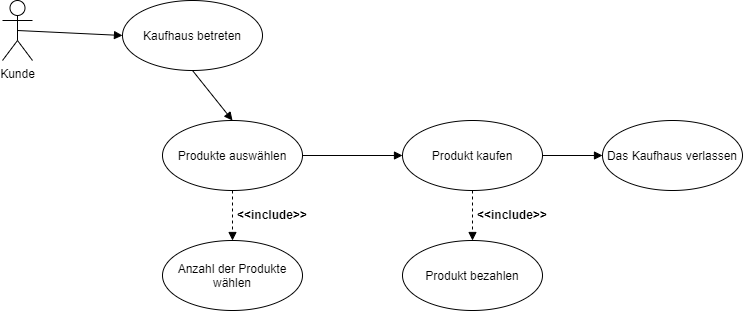

The diagram above was exported from draw.io. Its source (the exported page's mxGraphModel, read from the mxfile embedded in the PNG):
<mxGraphModel dx="1422" dy="723" grid="1" gridSize="10" guides="1" tooltips="1" connect="1" arrows="1" fold="1" page="1" pageScale="1" pageWidth="827" pageHeight="1169" math="0" shadow="0">
  <root>
    <mxCell id="0" />
    <mxCell id="1" parent="0" />
    <mxCell id="jPaO8yB68slE36UB7B_u-1" value="Kunde" style="shape=umlActor;verticalLabelPosition=bottom;labelBackgroundColor=#ffffff;verticalAlign=top;html=1;" vertex="1" parent="1">
      <mxGeometry x="40" y="40" width="30" height="60" as="geometry" />
    </mxCell>
    <mxCell id="jPaO8yB68slE36UB7B_u-2" value="Kaufhaus betreten" style="ellipse;whiteSpace=wrap;html=1;" vertex="1" parent="1">
      <mxGeometry x="160" y="40" width="140" height="70" as="geometry" />
    </mxCell>
    <mxCell id="jPaO8yB68slE36UB7B_u-3" value="Produkte auswählen" style="ellipse;whiteSpace=wrap;html=1;" vertex="1" parent="1">
      <mxGeometry x="200" y="160" width="140" height="70" as="geometry" />
    </mxCell>
    <mxCell id="jPaO8yB68slE36UB7B_u-4" value="Anzahl der Produkte wählen" style="ellipse;whiteSpace=wrap;html=1;" vertex="1" parent="1">
      <mxGeometry x="200" y="280" width="140" height="70" as="geometry" />
    </mxCell>
    <mxCell id="jPaO8yB68slE36UB7B_u-5" value="Produkt kaufen" style="ellipse;whiteSpace=wrap;html=1;" vertex="1" parent="1">
      <mxGeometry x="440" y="160" width="140" height="70" as="geometry" />
    </mxCell>
    <mxCell id="jPaO8yB68slE36UB7B_u-6" value="Produkt bezahlen" style="ellipse;whiteSpace=wrap;html=1;" vertex="1" parent="1">
      <mxGeometry x="440" y="280" width="140" height="70" as="geometry" />
    </mxCell>
    <mxCell id="jPaO8yB68slE36UB7B_u-7" value="Das Kaufhaus verlassen" style="ellipse;whiteSpace=wrap;html=1;" vertex="1" parent="1">
      <mxGeometry x="640" y="160" width="140" height="70" as="geometry" />
    </mxCell>
    <mxCell id="jPaO8yB68slE36UB7B_u-9" value="" style="html=1;verticalAlign=bottom;endArrow=block;exitX=0.5;exitY=0.5;exitDx=0;exitDy=0;exitPerimeter=0;entryX=0;entryY=0.5;entryDx=0;entryDy=0;" edge="1" parent="1" source="jPaO8yB68slE36UB7B_u-1" target="jPaO8yB68slE36UB7B_u-2">
      <mxGeometry width="80" relative="1" as="geometry">
        <mxPoint x="100" y="140" as="sourcePoint" />
        <mxPoint x="180" y="140" as="targetPoint" />
      </mxGeometry>
    </mxCell>
    <mxCell id="jPaO8yB68slE36UB7B_u-10" value="" style="html=1;verticalAlign=bottom;endArrow=block;exitX=0.5;exitY=1;exitDx=0;exitDy=0;entryX=0.5;entryY=0;entryDx=0;entryDy=0;" edge="1" parent="1" source="jPaO8yB68slE36UB7B_u-2" target="jPaO8yB68slE36UB7B_u-3">
      <mxGeometry width="80" relative="1" as="geometry">
        <mxPoint x="260" y="130" as="sourcePoint" />
        <mxPoint x="365" y="135" as="targetPoint" />
      </mxGeometry>
    </mxCell>
    <mxCell id="jPaO8yB68slE36UB7B_u-11" value="" style="html=1;verticalAlign=bottom;endArrow=block;exitX=0.5;exitY=1;exitDx=0;exitDy=0;entryX=0.5;entryY=0;entryDx=0;entryDy=0;dashed=1;" edge="1" parent="1" source="jPaO8yB68slE36UB7B_u-3" target="jPaO8yB68slE36UB7B_u-4">
      <mxGeometry width="80" relative="1" as="geometry">
        <mxPoint x="75" y="90" as="sourcePoint" />
        <mxPoint x="180" y="95" as="targetPoint" />
        <Array as="points" />
      </mxGeometry>
    </mxCell>
    <mxCell id="jPaO8yB68slE36UB7B_u-12" value="" style="html=1;verticalAlign=bottom;endArrow=block;exitX=1;exitY=0.5;exitDx=0;exitDy=0;entryX=0;entryY=0.5;entryDx=0;entryDy=0;" edge="1" parent="1" source="jPaO8yB68slE36UB7B_u-3" target="jPaO8yB68slE36UB7B_u-5">
      <mxGeometry width="80" relative="1" as="geometry">
        <mxPoint x="85" y="100" as="sourcePoint" />
        <mxPoint x="190" y="105" as="targetPoint" />
      </mxGeometry>
    </mxCell>
    <mxCell id="jPaO8yB68slE36UB7B_u-13" value="" style="html=1;verticalAlign=bottom;endArrow=block;exitX=1;exitY=0.5;exitDx=0;exitDy=0;entryX=0;entryY=0.5;entryDx=0;entryDy=0;" edge="1" parent="1" source="jPaO8yB68slE36UB7B_u-5" target="jPaO8yB68slE36UB7B_u-7">
      <mxGeometry width="80" relative="1" as="geometry">
        <mxPoint x="95" y="110" as="sourcePoint" />
        <mxPoint x="200" y="115" as="targetPoint" />
      </mxGeometry>
    </mxCell>
    <mxCell id="jPaO8yB68slE36UB7B_u-14" value="" style="html=1;verticalAlign=bottom;endArrow=block;exitX=0.5;exitY=1;exitDx=0;exitDy=0;entryX=0.5;entryY=0;entryDx=0;entryDy=0;dashed=1;" edge="1" parent="1" source="jPaO8yB68slE36UB7B_u-5" target="jPaO8yB68slE36UB7B_u-6">
      <mxGeometry width="80" relative="1" as="geometry">
        <mxPoint x="105" y="120" as="sourcePoint" />
        <mxPoint x="210" y="125" as="targetPoint" />
      </mxGeometry>
    </mxCell>
    <mxCell id="jPaO8yB68slE36UB7B_u-16" value="" style="text;strokeColor=none;fillColor=none;align=left;verticalAlign=middle;spacingTop=-1;spacingLeft=4;spacingRight=4;rotatable=0;labelPosition=right;points=[];portConstraint=eastwest;" vertex="1" parent="1">
      <mxGeometry x="660" y="260" width="20" height="14" as="geometry" />
    </mxCell>
    <mxCell id="jPaO8yB68slE36UB7B_u-17" value="&lt;&lt;include&gt;&gt;" style="text;align=center;fontStyle=1;verticalAlign=middle;spacingLeft=3;spacingRight=3;strokeColor=none;rotatable=0;points=[[0,0.5],[1,0.5]];portConstraint=eastwest;" vertex="1" parent="1">
      <mxGeometry x="520" y="238" width="60" height="32" as="geometry" />
    </mxCell>
    <mxCell id="jPaO8yB68slE36UB7B_u-18" value="&lt;&lt;include&gt;&gt;" style="text;align=center;fontStyle=1;verticalAlign=middle;spacingLeft=3;spacingRight=3;strokeColor=none;rotatable=0;points=[[0,0.5],[1,0.5]];portConstraint=eastwest;" vertex="1" parent="1">
      <mxGeometry x="280" y="238" width="60" height="32" as="geometry" />
    </mxCell>
  </root>
</mxGraphModel>